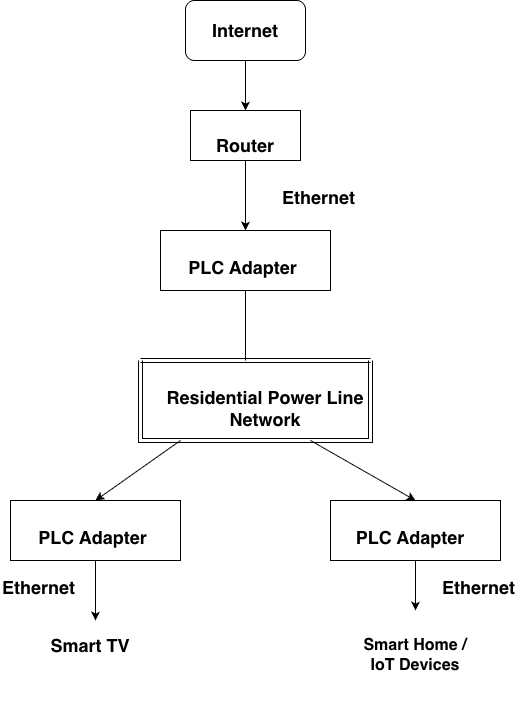

The diagram above was exported from draw.io. Its source (the exported page's mxGraphModel, read from the mxfile embedded in the PNG):
<mxGraphModel dx="1204" dy="783" grid="1" gridSize="10" guides="1" tooltips="1" connect="1" arrows="1" fold="1" page="1" pageScale="1" pageWidth="850" pageHeight="1100" math="0" shadow="0">
  <root>
    <mxCell id="0" />
    <mxCell id="1" parent="0" />
    <mxCell id="YS8MClg6BHoB3wdWhXv0-1" parent="1" style="rounded=0;whiteSpace=wrap;html=1;" value="" vertex="1">
      <mxGeometry height="50" width="110" x="350" y="170" as="geometry" />
    </mxCell>
    <mxCell id="YS8MClg6BHoB3wdWhXv0-2" parent="1" style="rounded=0;whiteSpace=wrap;html=1;" value="&lt;br&gt;&lt;br&gt;&lt;b&gt;&lt;font style=&quot;font-size: 18px;&quot;&gt;PLC Adapter&amp;nbsp;&lt;br&gt;&lt;/font&gt;&lt;/b&gt;&lt;div&gt;&lt;br&gt;&lt;/div&gt;" vertex="1">
      <mxGeometry height="60" width="170" x="320" y="290" as="geometry" />
    </mxCell>
    <mxCell id="YS8MClg6BHoB3wdWhXv0-3" parent="1" style="text;html=1;whiteSpace=wrap;strokeColor=none;fillColor=none;align=center;verticalAlign=middle;rounded=0;" value="&lt;b&gt;&lt;font style=&quot;font-size: 18px;&quot;&gt;Router&lt;/font&gt;&lt;/b&gt;" vertex="1">
      <mxGeometry height="30" width="60" x="375" y="190" as="geometry" />
    </mxCell>
    <mxCell id="YS8MClg6BHoB3wdWhXv0-11" edge="1" parent="1" style="shape=link;html=1;rounded=0;" value="">
      <mxGeometry relative="1" width="100" as="geometry">
        <mxPoint x="300" y="420" as="sourcePoint" />
        <mxPoint x="530" y="420" as="targetPoint" />
      </mxGeometry>
    </mxCell>
    <mxCell id="YS8MClg6BHoB3wdWhXv0-12" edge="1" parent="1" style="shape=link;html=1;rounded=0;" value="">
      <mxGeometry relative="1" width="100" as="geometry">
        <Array as="points">
          <mxPoint x="300" y="500" />
          <mxPoint x="530" y="500" />
        </Array>
        <mxPoint x="300" y="420" as="sourcePoint" />
        <mxPoint x="530" y="420" as="targetPoint" />
      </mxGeometry>
    </mxCell>
    <mxCell id="YS8MClg6BHoB3wdWhXv0-13" parent="1" style="text;whiteSpace=wrap;html=1;align=center;" value="&lt;span style=&quot;font-size: 18px;&quot;&gt;&lt;b&gt;Residential Power Line Network&lt;/b&gt;&lt;/span&gt;" vertex="1">
      <mxGeometry height="40" width="230" x="310" y="440" as="geometry" />
    </mxCell>
    <mxCell id="YS8MClg6BHoB3wdWhXv0-15" edge="1" parent="1" style="endArrow=none;html=1;rounded=0;entryX=0.5;entryY=1;entryDx=0;entryDy=0;" target="YS8MClg6BHoB3wdWhXv0-2" value="">
      <mxGeometry height="50" relative="1" width="50" as="geometry">
        <mxPoint x="405" y="420" as="sourcePoint" />
        <mxPoint x="450" y="380" as="targetPoint" />
      </mxGeometry>
    </mxCell>
    <mxCell id="YS8MClg6BHoB3wdWhXv0-16" edge="1" parent="1" source="YS8MClg6BHoB3wdWhXv0-3" style="endArrow=classic;html=1;rounded=0;entryX=0.5;entryY=0;entryDx=0;entryDy=0;exitX=0.5;exitY=1;exitDx=0;exitDy=0;" target="YS8MClg6BHoB3wdWhXv0-2" value="">
      <mxGeometry height="50" relative="1" width="50" as="geometry">
        <mxPoint x="425" y="220" as="sourcePoint" />
        <mxPoint x="375" y="270" as="targetPoint" />
      </mxGeometry>
    </mxCell>
    <mxCell id="YS8MClg6BHoB3wdWhXv0-17" parent="1" style="rounded=0;whiteSpace=wrap;html=1;" value="&lt;br&gt;&lt;br&gt;&lt;b&gt;&lt;font style=&quot;font-size: 18px;&quot;&gt;PLC Adapter&amp;nbsp;&lt;br&gt;&lt;/font&gt;&lt;/b&gt;&lt;div&gt;&lt;br&gt;&lt;/div&gt;" vertex="1">
      <mxGeometry height="60" width="170" x="170" y="560" as="geometry" />
    </mxCell>
    <mxCell id="YS8MClg6BHoB3wdWhXv0-18" parent="1" style="rounded=0;whiteSpace=wrap;html=1;" value="&lt;br&gt;&lt;br&gt;&lt;b&gt;&lt;font style=&quot;font-size: 18px;&quot;&gt;PLC Adapter &lt;span class=&quot;Apple-converted-space&quot;&gt;&amp;nbsp;&lt;/span&gt;&lt;br&gt;&lt;/font&gt;&lt;/b&gt;&lt;div&gt;&lt;br&gt;&lt;/div&gt;" vertex="1">
      <mxGeometry height="60" width="170" x="490" y="560" as="geometry" />
    </mxCell>
    <mxCell id="YS8MClg6BHoB3wdWhXv0-19" edge="1" parent="1" style="endArrow=classic;html=1;rounded=0;entryX=0.5;entryY=0;entryDx=0;entryDy=0;" target="YS8MClg6BHoB3wdWhXv0-17" value="">
      <mxGeometry height="50" relative="1" width="50" as="geometry">
        <mxPoint x="340" y="500" as="sourcePoint" />
        <mxPoint x="290" y="560" as="targetPoint" />
      </mxGeometry>
    </mxCell>
    <mxCell id="YS8MClg6BHoB3wdWhXv0-21" edge="1" parent="1" style="endArrow=classic;html=1;rounded=0;entryX=0.5;entryY=0;entryDx=0;entryDy=0;" target="YS8MClg6BHoB3wdWhXv0-18" value="">
      <mxGeometry height="50" relative="1" width="50" as="geometry">
        <mxPoint x="470" y="500" as="sourcePoint" />
        <mxPoint x="480" y="560" as="targetPoint" />
      </mxGeometry>
    </mxCell>
    <mxCell id="YS8MClg6BHoB3wdWhXv0-22" parent="1" style="rounded=1;whiteSpace=wrap;html=1;" value="" vertex="1">
      <mxGeometry height="60" width="120" x="345" y="60" as="geometry" />
    </mxCell>
    <mxCell id="YS8MClg6BHoB3wdWhXv0-23" edge="1" parent="1" source="YS8MClg6BHoB3wdWhXv0-22" style="endArrow=classic;html=1;rounded=0;exitX=0.5;exitY=1;exitDx=0;exitDy=0;entryX=0.5;entryY=0;entryDx=0;entryDy=0;" target="YS8MClg6BHoB3wdWhXv0-1" value="">
      <mxGeometry height="50" relative="1" width="50" as="geometry">
        <mxPoint x="430" y="120" as="sourcePoint" />
        <mxPoint x="380" y="170" as="targetPoint" />
      </mxGeometry>
    </mxCell>
    <mxCell id="YS8MClg6BHoB3wdWhXv0-24" parent="1" style="text;html=1;whiteSpace=wrap;strokeColor=none;fillColor=none;align=center;verticalAlign=middle;rounded=0;" value="&lt;b&gt;&lt;font style=&quot;font-size: 18px;&quot;&gt;Internet&lt;/font&gt;&lt;/b&gt;" vertex="1">
      <mxGeometry height="30" width="60" x="375" y="75" as="geometry" />
    </mxCell>
    <mxCell id="YS8MClg6BHoB3wdWhXv0-25" parent="1" style="text;html=1;whiteSpace=wrap;strokeColor=none;fillColor=none;align=center;verticalAlign=middle;rounded=0;" value="&lt;b&gt;&lt;font style=&quot;font-size: 18px;&quot;&gt;Smart TV&lt;/font&gt;&lt;/b&gt;" vertex="1">
      <mxGeometry height="30" width="100" x="200" y="690" as="geometry" />
    </mxCell>
    <mxCell id="YS8MClg6BHoB3wdWhXv0-26" parent="1" style="text;html=1;whiteSpace=wrap;strokeColor=none;fillColor=none;align=center;verticalAlign=middle;rounded=0;" value="&lt;p class=&quot;p1&quot;&gt;&lt;b&gt;&lt;font size=&quot;3&quot;&gt;Smart Home&amp;nbsp;&lt;span style=&quot;background-color: transparent; color: light-dark(rgb(0, 0, 0), rgb(255, 255, 255));&quot;&gt;/ IoT Devices&lt;/span&gt;&lt;/font&gt;&lt;/b&gt;&lt;/p&gt;" vertex="1">
      <mxGeometry height="90" width="130" x="510" y="670" as="geometry" />
    </mxCell>
    <mxCell id="YS8MClg6BHoB3wdWhXv0-27" edge="1" parent="1" source="YS8MClg6BHoB3wdWhXv0-17" style="endArrow=classic;html=1;rounded=0;exitX=0.5;exitY=1;exitDx=0;exitDy=0;" value="">
      <mxGeometry height="50" relative="1" width="50" as="geometry">
        <mxPoint x="290" y="630" as="sourcePoint" />
        <mxPoint x="255" y="680" as="targetPoint" />
      </mxGeometry>
    </mxCell>
    <mxCell id="YS8MClg6BHoB3wdWhXv0-28" edge="1" parent="1" source="YS8MClg6BHoB3wdWhXv0-18" style="endArrow=classic;html=1;rounded=0;exitX=0.5;exitY=1;exitDx=0;exitDy=0;entryX=0.5;entryY=0;entryDx=0;entryDy=0;" target="YS8MClg6BHoB3wdWhXv0-26" value="">
      <mxGeometry height="50" relative="1" width="50" as="geometry">
        <mxPoint x="610" y="620" as="sourcePoint" />
        <mxPoint x="560" y="670" as="targetPoint" />
      </mxGeometry>
    </mxCell>
    <mxCell id="YS8MClg6BHoB3wdWhXv0-29" parent="1" style="text;whiteSpace=wrap;html=1;" value="&lt;font style=&quot;font-size: 18px;&quot;&gt;&lt;b&gt;Ethernet&lt;/b&gt;&lt;/font&gt;" vertex="1">
      <mxGeometry height="40" width="80" x="440" y="240" as="geometry" />
    </mxCell>
    <mxCell id="YS8MClg6BHoB3wdWhXv0-30" parent="1" style="text;whiteSpace=wrap;html=1;" value="&lt;font style=&quot;font-size: 18px;&quot;&gt;&lt;b&gt;Ethernet&lt;/b&gt;&lt;/font&gt;" vertex="1">
      <mxGeometry height="40" width="80" x="160" y="630" as="geometry" />
    </mxCell>
    <mxCell id="YS8MClg6BHoB3wdWhXv0-31" parent="1" style="text;whiteSpace=wrap;html=1;" value="&lt;font style=&quot;font-size: 18px;&quot;&gt;&lt;b&gt;Ethernet&lt;/b&gt;&lt;/font&gt;" vertex="1">
      <mxGeometry height="40" width="80" x="600" y="630" as="geometry" />
    </mxCell>
  </root>
</mxGraphModel>